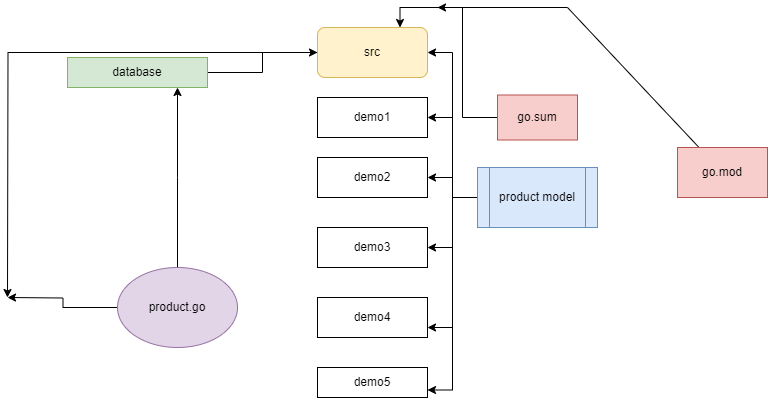

The diagram above was exported from draw.io. Its source (the exported page's mxGraphModel, read from the mxfile embedded in the PNG):
<mxGraphModel dx="1050" dy="549" grid="1" gridSize="10" guides="1" tooltips="1" connect="1" arrows="1" fold="1" page="1" pageScale="1" pageWidth="850" pageHeight="1100" math="0" shadow="0">
  <root>
    <mxCell id="0" />
    <mxCell id="1" parent="0" />
    <mxCell id="ZFIXF5oqyisK24iX6cqi-4" style="edgeStyle=orthogonalEdgeStyle;rounded=0;orthogonalLoop=1;jettySize=auto;html=1;exitX=1;exitY=0.5;exitDx=0;exitDy=0;entryX=0;entryY=0.5;entryDx=0;entryDy=0;" edge="1" parent="1" source="ZFIXF5oqyisK24iX6cqi-1" target="ZFIXF5oqyisK24iX6cqi-3">
      <mxGeometry relative="1" as="geometry" />
    </mxCell>
    <mxCell id="ZFIXF5oqyisK24iX6cqi-1" value="database" style="rounded=0;whiteSpace=wrap;html=1;fillColor=#d5e8d4;strokeColor=#82b366;" vertex="1" parent="1">
      <mxGeometry x="100" y="90" width="140" height="30" as="geometry" />
    </mxCell>
    <mxCell id="ZFIXF5oqyisK24iX6cqi-21" style="edgeStyle=orthogonalEdgeStyle;rounded=0;orthogonalLoop=1;jettySize=auto;html=1;" edge="1" parent="1" source="ZFIXF5oqyisK24iX6cqi-3">
      <mxGeometry relative="1" as="geometry">
        <mxPoint x="40" y="330" as="targetPoint" />
      </mxGeometry>
    </mxCell>
    <mxCell id="ZFIXF5oqyisK24iX6cqi-3" value="src" style="rounded=1;whiteSpace=wrap;html=1;fillColor=#fff2cc;strokeColor=#d6b656;" vertex="1" parent="1">
      <mxGeometry x="350" y="60" width="110" height="50" as="geometry" />
    </mxCell>
    <mxCell id="ZFIXF5oqyisK24iX6cqi-5" value="demo1" style="rounded=0;whiteSpace=wrap;html=1;" vertex="1" parent="1">
      <mxGeometry x="350" y="130" width="110" height="40" as="geometry" />
    </mxCell>
    <mxCell id="ZFIXF5oqyisK24iX6cqi-6" value="demo2" style="rounded=0;whiteSpace=wrap;html=1;" vertex="1" parent="1">
      <mxGeometry x="350" y="190" width="110" height="40" as="geometry" />
    </mxCell>
    <mxCell id="ZFIXF5oqyisK24iX6cqi-7" value="demo3" style="rounded=0;whiteSpace=wrap;html=1;" vertex="1" parent="1">
      <mxGeometry x="350" y="260" width="110" height="40" as="geometry" />
    </mxCell>
    <mxCell id="ZFIXF5oqyisK24iX6cqi-8" value="demo4" style="rounded=0;whiteSpace=wrap;html=1;" vertex="1" parent="1">
      <mxGeometry x="350" y="330" width="110" height="40" as="geometry" />
    </mxCell>
    <mxCell id="ZFIXF5oqyisK24iX6cqi-9" value="demo5" style="rounded=0;whiteSpace=wrap;html=1;" vertex="1" parent="1">
      <mxGeometry x="350" y="400" width="110" height="30" as="geometry" />
    </mxCell>
    <mxCell id="ZFIXF5oqyisK24iX6cqi-10" style="edgeStyle=orthogonalEdgeStyle;rounded=0;orthogonalLoop=1;jettySize=auto;html=1;exitX=0.5;exitY=1;exitDx=0;exitDy=0;" edge="1" parent="1" source="ZFIXF5oqyisK24iX6cqi-8" target="ZFIXF5oqyisK24iX6cqi-8">
      <mxGeometry relative="1" as="geometry" />
    </mxCell>
    <mxCell id="ZFIXF5oqyisK24iX6cqi-12" style="edgeStyle=orthogonalEdgeStyle;rounded=0;orthogonalLoop=1;jettySize=auto;html=1;entryX=1;entryY=0.5;entryDx=0;entryDy=0;" edge="1" parent="1" source="ZFIXF5oqyisK24iX6cqi-11" target="ZFIXF5oqyisK24iX6cqi-3">
      <mxGeometry relative="1" as="geometry" />
    </mxCell>
    <mxCell id="ZFIXF5oqyisK24iX6cqi-13" style="edgeStyle=orthogonalEdgeStyle;rounded=0;orthogonalLoop=1;jettySize=auto;html=1;entryX=1;entryY=0.5;entryDx=0;entryDy=0;" edge="1" parent="1" source="ZFIXF5oqyisK24iX6cqi-11" target="ZFIXF5oqyisK24iX6cqi-5">
      <mxGeometry relative="1" as="geometry" />
    </mxCell>
    <mxCell id="ZFIXF5oqyisK24iX6cqi-14" style="edgeStyle=orthogonalEdgeStyle;rounded=0;orthogonalLoop=1;jettySize=auto;html=1;entryX=1;entryY=0.5;entryDx=0;entryDy=0;" edge="1" parent="1" source="ZFIXF5oqyisK24iX6cqi-11" target="ZFIXF5oqyisK24iX6cqi-6">
      <mxGeometry relative="1" as="geometry" />
    </mxCell>
    <mxCell id="ZFIXF5oqyisK24iX6cqi-15" style="edgeStyle=orthogonalEdgeStyle;rounded=0;orthogonalLoop=1;jettySize=auto;html=1;entryX=1;entryY=0.5;entryDx=0;entryDy=0;" edge="1" parent="1" source="ZFIXF5oqyisK24iX6cqi-11" target="ZFIXF5oqyisK24iX6cqi-7">
      <mxGeometry relative="1" as="geometry" />
    </mxCell>
    <mxCell id="ZFIXF5oqyisK24iX6cqi-16" style="edgeStyle=orthogonalEdgeStyle;rounded=0;orthogonalLoop=1;jettySize=auto;html=1;entryX=1;entryY=0.75;entryDx=0;entryDy=0;" edge="1" parent="1" source="ZFIXF5oqyisK24iX6cqi-11" target="ZFIXF5oqyisK24iX6cqi-8">
      <mxGeometry relative="1" as="geometry" />
    </mxCell>
    <mxCell id="ZFIXF5oqyisK24iX6cqi-17" style="edgeStyle=orthogonalEdgeStyle;rounded=0;orthogonalLoop=1;jettySize=auto;html=1;entryX=1;entryY=0.75;entryDx=0;entryDy=0;" edge="1" parent="1" source="ZFIXF5oqyisK24iX6cqi-11" target="ZFIXF5oqyisK24iX6cqi-9">
      <mxGeometry relative="1" as="geometry" />
    </mxCell>
    <mxCell id="ZFIXF5oqyisK24iX6cqi-11" value="product model" style="shape=process;whiteSpace=wrap;html=1;backgroundOutline=1;fillColor=#dae8fc;strokeColor=#6c8ebf;" vertex="1" parent="1">
      <mxGeometry x="510" y="200" width="120" height="60" as="geometry" />
    </mxCell>
    <mxCell id="ZFIXF5oqyisK24iX6cqi-19" style="edgeStyle=orthogonalEdgeStyle;rounded=0;orthogonalLoop=1;jettySize=auto;html=1;" edge="1" parent="1" source="ZFIXF5oqyisK24iX6cqi-18">
      <mxGeometry relative="1" as="geometry">
        <mxPoint x="210" y="120" as="targetPoint" />
      </mxGeometry>
    </mxCell>
    <mxCell id="ZFIXF5oqyisK24iX6cqi-22" style="edgeStyle=orthogonalEdgeStyle;rounded=0;orthogonalLoop=1;jettySize=auto;html=1;" edge="1" parent="1" source="ZFIXF5oqyisK24iX6cqi-18">
      <mxGeometry relative="1" as="geometry">
        <mxPoint x="40" y="330" as="targetPoint" />
      </mxGeometry>
    </mxCell>
    <mxCell id="ZFIXF5oqyisK24iX6cqi-18" value="product.go" style="ellipse;whiteSpace=wrap;html=1;fillColor=#e1d5e7;strokeColor=#9673a6;" vertex="1" parent="1">
      <mxGeometry x="150" y="300" width="120" height="80" as="geometry" />
    </mxCell>
    <mxCell id="ZFIXF5oqyisK24iX6cqi-30" style="edgeStyle=orthogonalEdgeStyle;rounded=0;orthogonalLoop=1;jettySize=auto;html=1;entryX=0.75;entryY=0;entryDx=0;entryDy=0;" edge="1" parent="1" source="ZFIXF5oqyisK24iX6cqi-24" target="ZFIXF5oqyisK24iX6cqi-3">
      <mxGeometry relative="1" as="geometry" />
    </mxCell>
    <mxCell id="ZFIXF5oqyisK24iX6cqi-24" value="go.sum" style="rounded=0;whiteSpace=wrap;html=1;fillColor=#f8cecc;strokeColor=#b85450;" vertex="1" parent="1">
      <mxGeometry x="530" y="127.5" width="80" height="45" as="geometry" />
    </mxCell>
    <mxCell id="ZFIXF5oqyisK24iX6cqi-31" style="rounded=0;orthogonalLoop=1;jettySize=auto;html=1;" edge="1" parent="1" source="ZFIXF5oqyisK24iX6cqi-27">
      <mxGeometry relative="1" as="geometry">
        <mxPoint x="470" y="40" as="targetPoint" />
        <Array as="points">
          <mxPoint x="600" y="40" />
        </Array>
      </mxGeometry>
    </mxCell>
    <mxCell id="ZFIXF5oqyisK24iX6cqi-27" value="go.mod" style="rounded=0;whiteSpace=wrap;html=1;fillColor=#f8cecc;strokeColor=#b85450;" vertex="1" parent="1">
      <mxGeometry x="710" y="180" width="90" height="50" as="geometry" />
    </mxCell>
  </root>
</mxGraphModel>